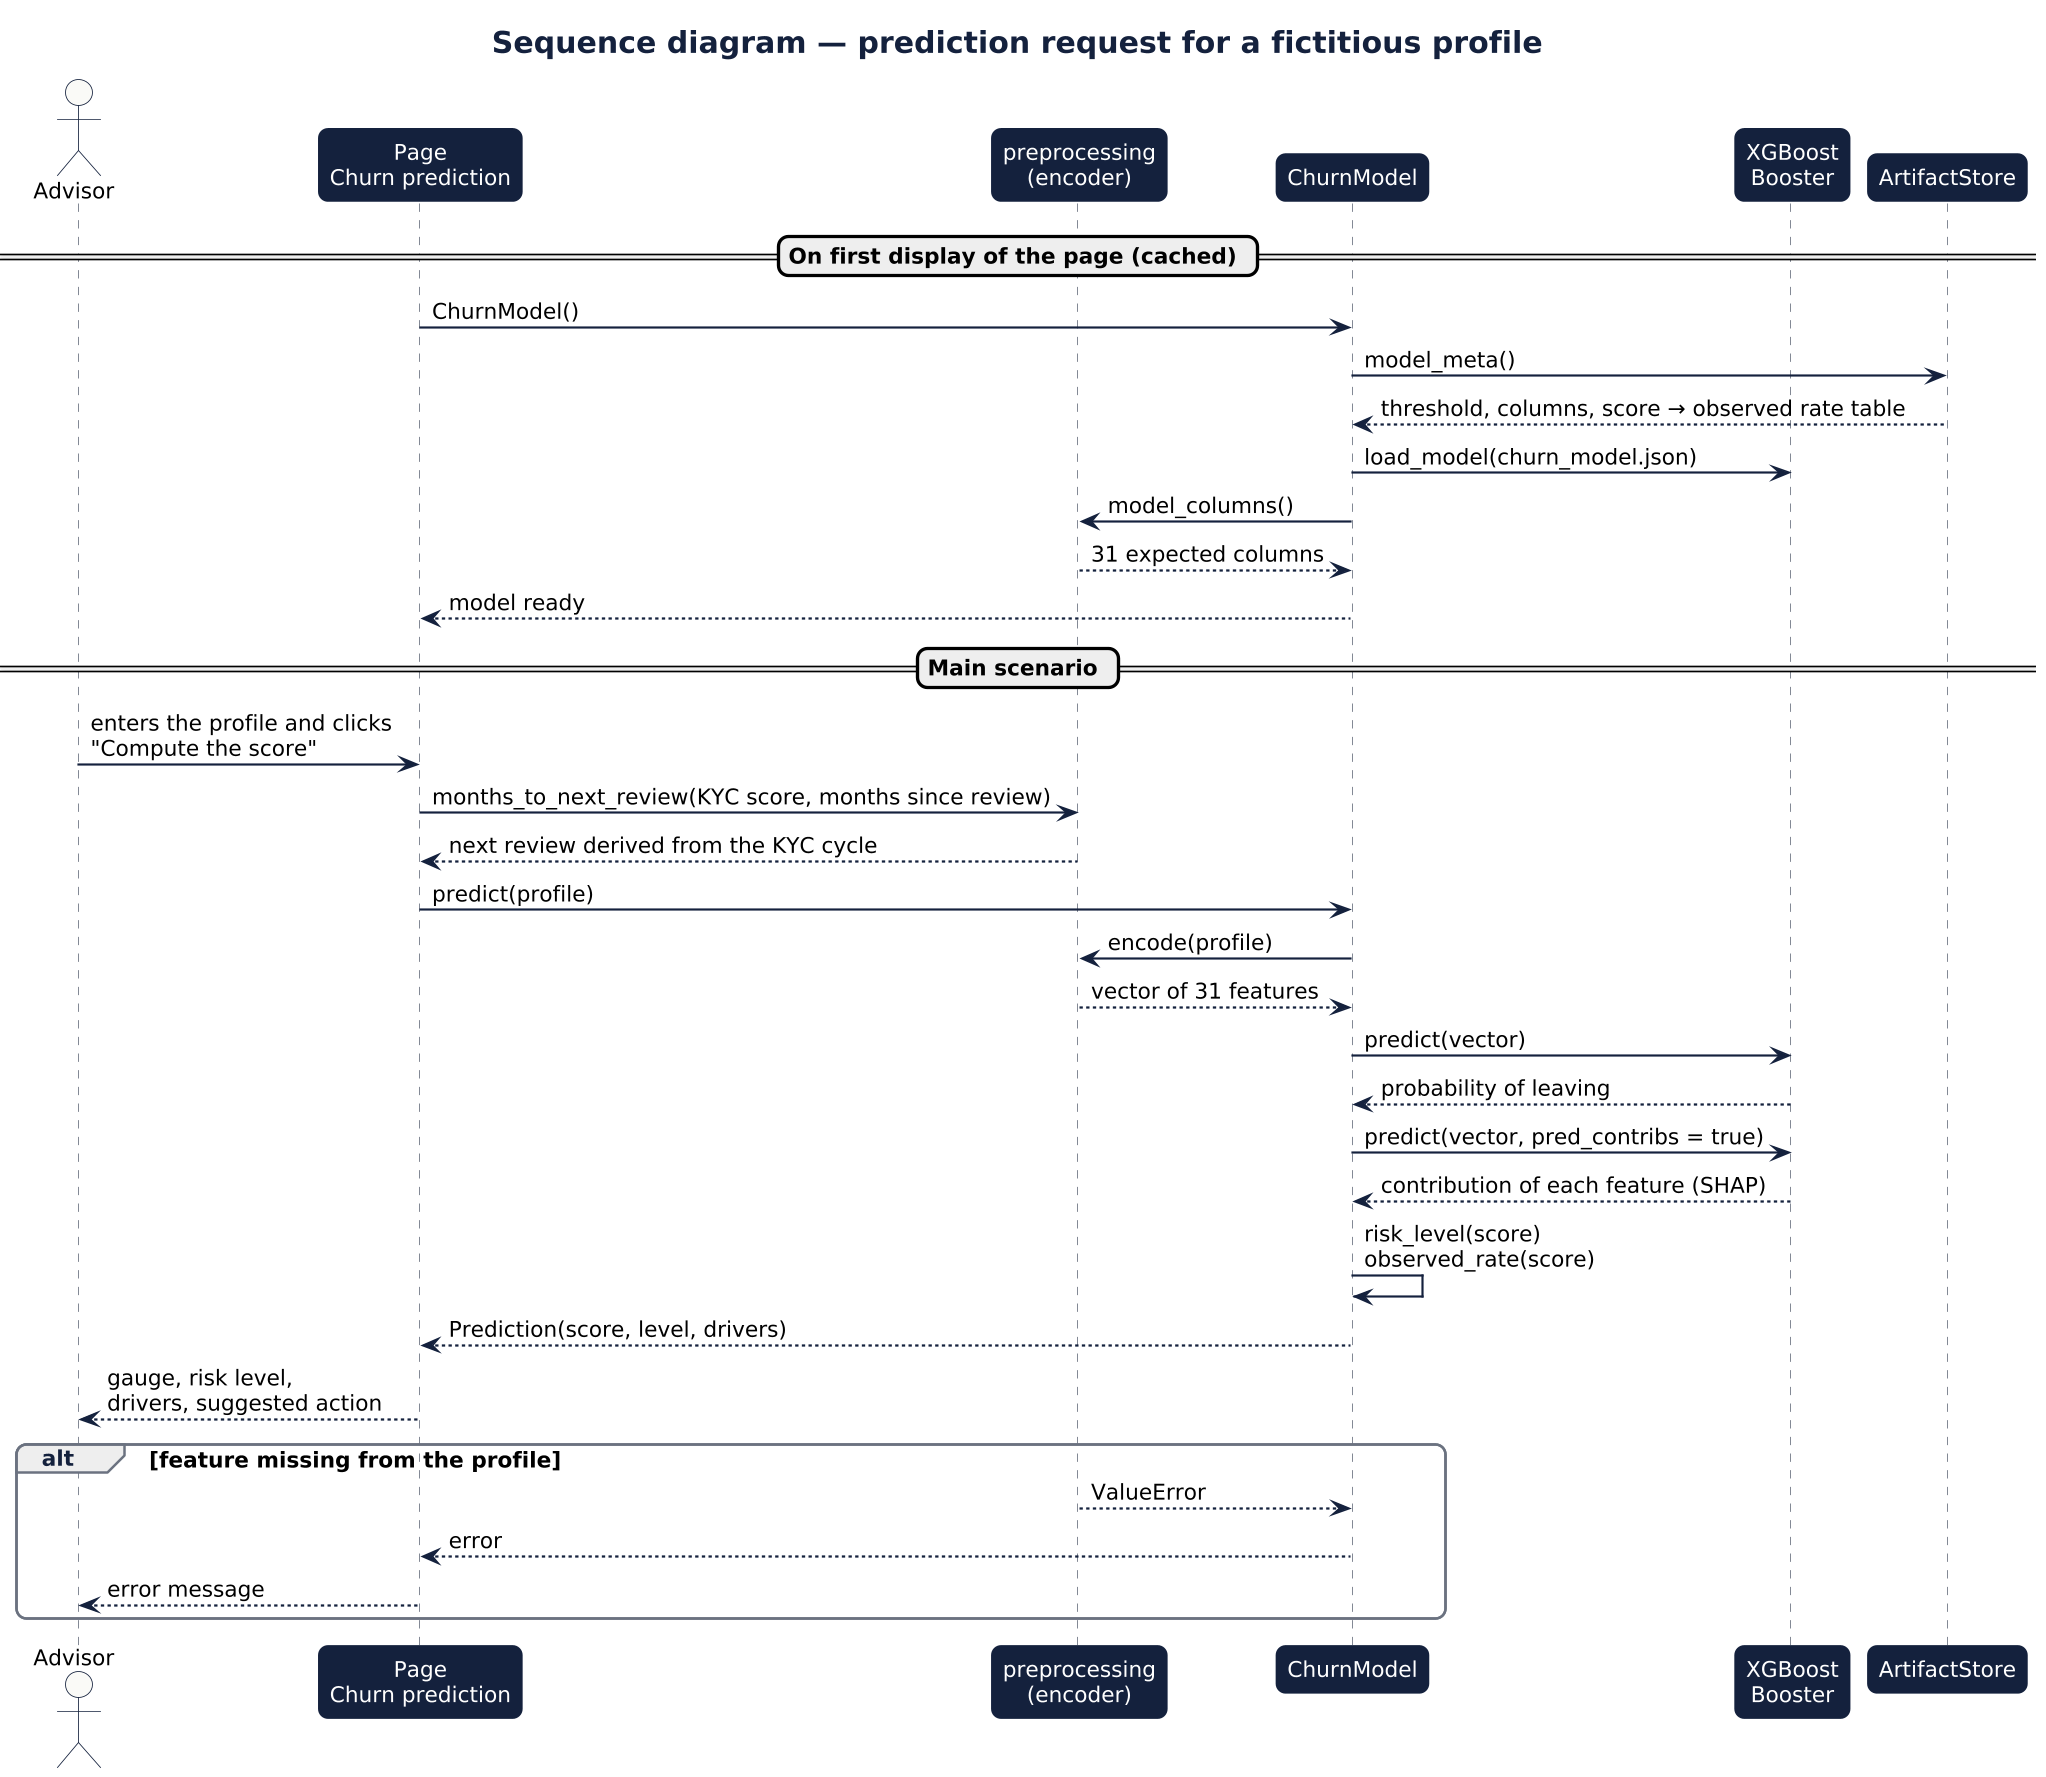

The diagram above was rendered by PlantUML. Its source (embedded in the PNG):
@startuml prediction_sequence
skinparamlocked dpi 160
!include _style.iuml
title Sequence diagram — prediction request for a fictitious profile

actor "Advisor" as U
participant "Page\nChurn prediction" as P
participant "preprocessing\n(encoder)" as E
participant "ChurnModel" as M
participant "XGBoost\nBooster" as X
participant "ArtifactStore" as D

== On first display of the page (cached) ==
P -> M : ChurnModel()
M -> D : model_meta()
D --> M : threshold, columns, score → observed rate table
M -> X : load_model(churn_model.json)
M -> E : model_columns()
E --> M : 31 expected columns
M --> P : model ready

== Main scenario ==
U -> P : enters the profile and clicks\n"Compute the score"
P -> E : months_to_next_review(KYC score, months since review)
E --> P : next review derived from the KYC cycle
P -> M : predict(profile)
M -> E : encode(profile)
E --> M : vector of 31 features
M -> X : predict(vector)
X --> M : probability of leaving
M -> X : predict(vector, pred_contribs = true)
X --> M : contribution of each feature (SHAP)
M -> M : risk_level(score)\nobserved_rate(score)
M --> P : Prediction(score, level, drivers)
P --> U : gauge, risk level,\ndrivers, suggested action

alt feature missing from the profile
  E --> M : ValueError
  M --> P : error
  P --> U : error message
end
@enduml